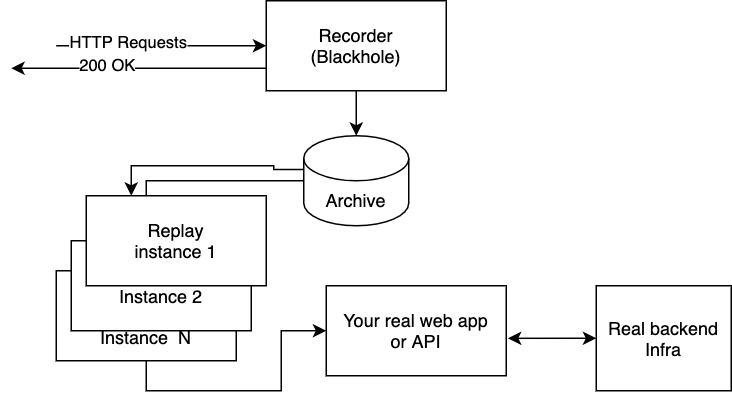

The diagram above was exported from draw.io. Its source (the exported page's mxGraphModel, read from the mxfile embedded in the PNG):
<mxGraphModel dx="527" dy="390" grid="1" gridSize="10" guides="1" tooltips="1" connect="1" arrows="1" fold="1" page="1" pageScale="1" pageWidth="850" pageHeight="1100" math="0" shadow="0">
  <root>
    <mxCell id="0" />
    <mxCell id="1" parent="0" />
    <mxCell id="Zb_hI5wdrYQOlt0T4FxA-1" value="Recorder&lt;br&gt;(Blackhole)" style="rounded=0;whiteSpace=wrap;html=1;" parent="1" vertex="1">
      <mxGeometry x="200" y="30" width="120" height="60" as="geometry" />
    </mxCell>
    <mxCell id="Zb_hI5wdrYQOlt0T4FxA-3" value="" style="endArrow=classic;html=1;entryX=0;entryY=0.5;entryDx=0;entryDy=0;" parent="1" target="Zb_hI5wdrYQOlt0T4FxA-1" edge="1">
      <mxGeometry width="50" height="50" relative="1" as="geometry">
        <mxPoint x="60" y="60" as="sourcePoint" />
        <mxPoint x="120" y="50" as="targetPoint" />
      </mxGeometry>
    </mxCell>
    <mxCell id="Zb_hI5wdrYQOlt0T4FxA-6" value="HTTP Requests" style="edgeLabel;html=1;align=center;verticalAlign=middle;resizable=0;points=[];" parent="Zb_hI5wdrYQOlt0T4FxA-3" vertex="1" connectable="0">
      <mxGeometry x="-0.3143" y="2" relative="1" as="geometry">
        <mxPoint as="offset" />
      </mxGeometry>
    </mxCell>
    <mxCell id="IpHWgwS3sw5PZhYvjDWd-6" style="edgeStyle=orthogonalEdgeStyle;rounded=0;orthogonalLoop=1;jettySize=auto;html=1;exitX=0;exitY=0.5;exitDx=0;exitDy=0;exitPerimeter=0;entryX=0.5;entryY=0;entryDx=0;entryDy=0;" edge="1" parent="1" source="Zb_hI5wdrYQOlt0T4FxA-4" target="IpHWgwS3sw5PZhYvjDWd-5">
      <mxGeometry relative="1" as="geometry" />
    </mxCell>
    <mxCell id="IpHWgwS3sw5PZhYvjDWd-11" style="edgeStyle=orthogonalEdgeStyle;rounded=0;orthogonalLoop=1;jettySize=auto;html=1;exitX=0;exitY=0;exitDx=0;exitDy=22.5;exitPerimeter=0;entryX=0.25;entryY=0;entryDx=0;entryDy=0;" edge="1" parent="1" source="Zb_hI5wdrYQOlt0T4FxA-4" target="IpHWgwS3sw5PZhYvjDWd-9">
      <mxGeometry relative="1" as="geometry" />
    </mxCell>
    <mxCell id="Zb_hI5wdrYQOlt0T4FxA-4" value="Archive" style="shape=cylinder3;whiteSpace=wrap;html=1;boundedLbl=1;backgroundOutline=1;size=15;" parent="1" vertex="1">
      <mxGeometry x="225" y="120" width="70" height="60" as="geometry" />
    </mxCell>
    <mxCell id="Zb_hI5wdrYQOlt0T4FxA-5" value="" style="endArrow=classic;html=1;exitX=0.5;exitY=1;exitDx=0;exitDy=0;" parent="1" source="Zb_hI5wdrYQOlt0T4FxA-1" target="Zb_hI5wdrYQOlt0T4FxA-4" edge="1">
      <mxGeometry width="50" height="50" relative="1" as="geometry">
        <mxPoint x="340" y="180" as="sourcePoint" />
        <mxPoint x="390" y="130" as="targetPoint" />
      </mxGeometry>
    </mxCell>
    <mxCell id="Zb_hI5wdrYQOlt0T4FxA-7" value="" style="endArrow=classic;html=1;exitX=0;exitY=0.75;exitDx=0;exitDy=0;" parent="1" source="Zb_hI5wdrYQOlt0T4FxA-1" edge="1">
      <mxGeometry width="50" height="50" relative="1" as="geometry">
        <mxPoint x="340" y="180" as="sourcePoint" />
        <mxPoint x="30" y="75" as="targetPoint" />
      </mxGeometry>
    </mxCell>
    <mxCell id="Zb_hI5wdrYQOlt0T4FxA-8" value="200 OK" style="edgeLabel;html=1;align=center;verticalAlign=middle;resizable=0;points=[];" parent="Zb_hI5wdrYQOlt0T4FxA-7" vertex="1" connectable="0">
      <mxGeometry x="0.2471" y="-2" relative="1" as="geometry">
        <mxPoint as="offset" />
      </mxGeometry>
    </mxCell>
    <mxCell id="IpHWgwS3sw5PZhYvjDWd-1" value="Your real web app&lt;br&gt;or API" style="rounded=0;whiteSpace=wrap;html=1;" vertex="1" parent="1">
      <mxGeometry x="240" y="220" width="120" height="60" as="geometry" />
    </mxCell>
    <mxCell id="IpHWgwS3sw5PZhYvjDWd-2" value="Real backend&lt;br&gt;Infra" style="rounded=0;whiteSpace=wrap;html=1;" vertex="1" parent="1">
      <mxGeometry x="420" y="220" width="90" height="70" as="geometry" />
    </mxCell>
    <mxCell id="IpHWgwS3sw5PZhYvjDWd-4" value="" style="endArrow=classic;startArrow=classic;html=1;entryX=0;entryY=0.5;entryDx=0;entryDy=0;exitX=1.009;exitY=0.584;exitDx=0;exitDy=0;exitPerimeter=0;" edge="1" parent="1" source="IpHWgwS3sw5PZhYvjDWd-1" target="IpHWgwS3sw5PZhYvjDWd-2">
      <mxGeometry width="50" height="50" relative="1" as="geometry">
        <mxPoint x="360" y="370" as="sourcePoint" />
        <mxPoint x="410" y="320" as="targetPoint" />
      </mxGeometry>
    </mxCell>
    <mxCell id="IpHWgwS3sw5PZhYvjDWd-7" style="edgeStyle=orthogonalEdgeStyle;rounded=0;orthogonalLoop=1;jettySize=auto;html=1;exitX=0.5;exitY=1;exitDx=0;exitDy=0;" edge="1" parent="1" source="IpHWgwS3sw5PZhYvjDWd-5" target="IpHWgwS3sw5PZhYvjDWd-1">
      <mxGeometry relative="1" as="geometry" />
    </mxCell>
    <mxCell id="IpHWgwS3sw5PZhYvjDWd-5" value="&lt;br&gt;&lt;br&gt;Instance&amp;nbsp; N" style="rounded=0;whiteSpace=wrap;html=1;" vertex="1" parent="1">
      <mxGeometry x="60" y="210" width="120" height="60" as="geometry" />
    </mxCell>
    <mxCell id="IpHWgwS3sw5PZhYvjDWd-8" value="Replay&lt;br&gt;Instance 2" style="rounded=0;whiteSpace=wrap;html=1;" vertex="1" parent="1">
      <mxGeometry x="70" y="190" width="120" height="60" as="geometry" />
    </mxCell>
    <mxCell id="IpHWgwS3sw5PZhYvjDWd-9" value="Replay&lt;br&gt;instance 1" style="rounded=0;whiteSpace=wrap;html=1;" vertex="1" parent="1">
      <mxGeometry x="80" y="160" width="120" height="60" as="geometry" />
    </mxCell>
  </root>
</mxGraphModel>